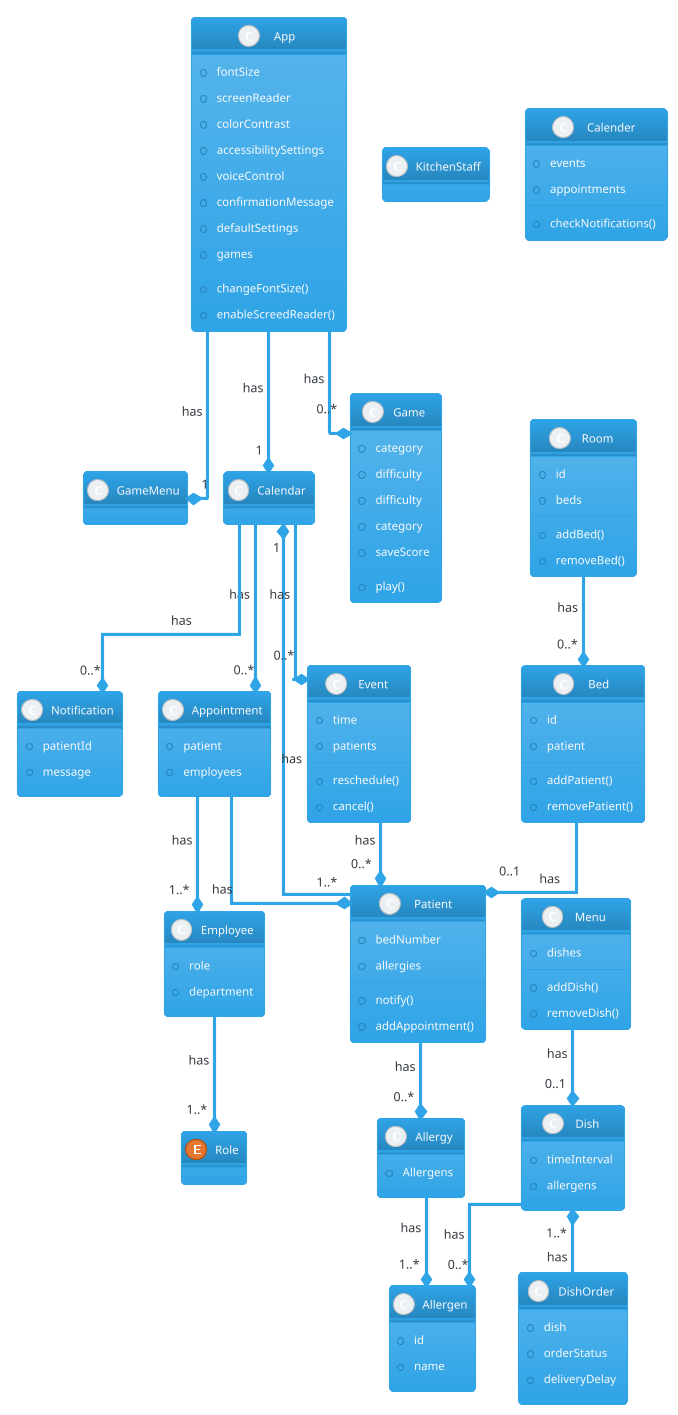

The diagram above was rendered by PlantUML. Its source (embedded in the PNG):
@startuml
!theme cerulean
skinparam linetype ortho

class App {
    +fontSize
    +screenReader
    +colorContrast
    +accessibilitySettings
    +voiceControl
    +confirmationMessage
    +defaultSettings
    +games
    +changeFontSize()
    +enableScreedReader()
}

class Patient {
    +bedNumber
    +allergies
    +notify()
    +addAppointment()
}

class Menu {
    +dishes
    +addDish()
    +removeDish()
}

class Dish {
    +timeInterval
    +allergens
}

class DishOrder {
    +dish
    +orderStatus
    +deliveryDelay
}

class Allergy {
    +Allergens
}

class Allergen {
    +id
    +name
}

class Game {
    +category
    +difficulty
}

class GameMenu {
}

class Game {
    +difficulty
    +category
    +play()
    +saveScore
}

class KitchenStaff {
}

class Notification {
    +patientId
    +message
}

class Calender {
    +events
    +appointments
    +checkNotifications()
}

class Event {
    +time
    +patients
    +reschedule()
    +cancel()
}

class Appointment {
    +patient
    +employees
}

class Employee {
    +role
    +department
}

class Room {
    +id
    +beds
    +addBed()
    +removeBed()
}

class Bed {
    +id
    +patient
    +addPatient()
    +removePatient()
}

enum Role

/' 

    RELATIONS
    
'/

App --* "1" GameMenu : has
App --* "0..*" Game : has
App --* "1" Calendar : has
Patient --* "1" Calendar : has
Patient --* "0..*" Allergy : has
Allergy --* "1..*" Allergen : has
Dish "1..*" *-- DishOrder : has
Dish --* "0..*" Allergen : has
Calendar --* "0..*" Appointment : has
Calendar --* "0..*" Event : has
Calendar --* "0..*" Notification : has
Event --* "0..*" Patient : has
Appointment --* "1..*" Patient : has
Appointment --* "1..*" Employee : has
Room --* "0..*" Bed : has
Bed --* "0..1" Patient : has
Menu --* "0..1" Dish : has
Employee --* "1..*" Role : has

/' 

    NOTES 
    
'/

@enduml